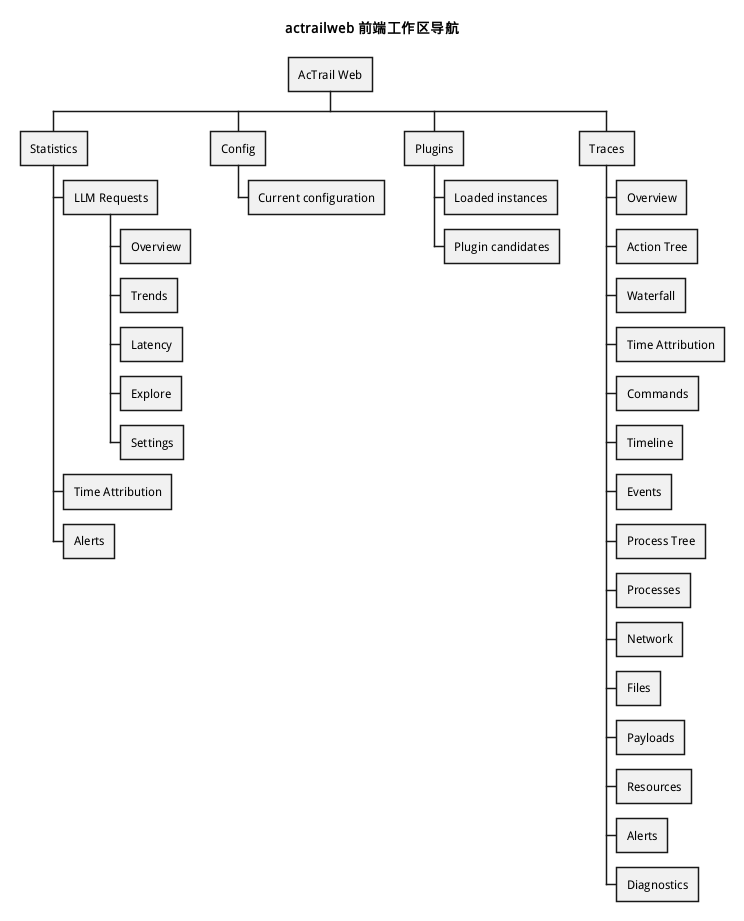

The diagram above was rendered by PlantUML. Its source (embedded in the PNG):
@startwbs
skinparam defaultFontName "WenQuanYi Micro Hei"
skinparam monochrome true
title actrailweb 前端工作区导航

* AcTrail Web
** Statistics
*** LLM Requests
**** Overview
**** Trends
**** Latency
**** Explore
**** Settings
*** Time Attribution
*** Alerts
** Config
*** Current configuration
** Plugins
*** Loaded instances
*** Plugin candidates
** Traces
*** Overview
*** Action Tree
*** Waterfall
*** Time Attribution
*** Commands
*** Timeline
*** Events
*** Process Tree
*** Processes
*** Network
*** Files
*** Payloads
*** Resources
*** Alerts
*** Diagnostics
@endwbs